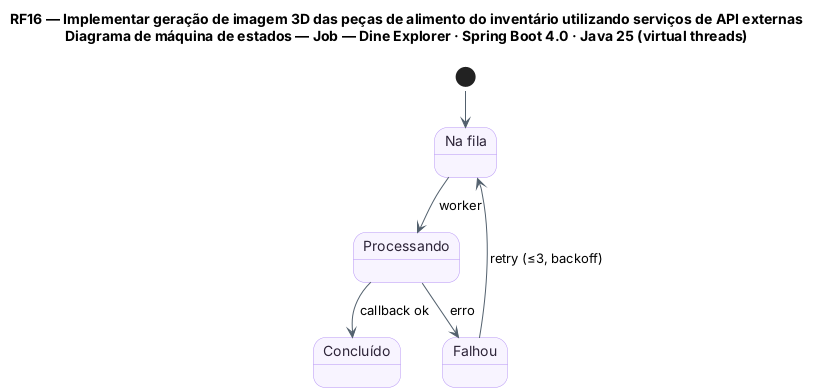

The diagram above was rendered by PlantUML. Its source (embedded in the PNG):
@startuml RF16_MaquinaDeEstados_Job
!pragma layout smetana
title RF16 — Implementar geração de imagem 3D das peças de alimento do inventário utilizando serviços de API externas\nDiagrama de máquina de estados — Job — Dine Explorer · Spring Boot 4.0 · Java 25 (virtual threads)
skinparam backgroundColor #FFFFFF
skinparam state {
  BackgroundColor #F8F4FF
  BorderColor #B695F5
  FontColor #2D2438
  ArrowColor #52606D
}
skinparam note {
  BackgroundColor #FFFDEB
  BorderColor #D8CE78
  FontColor #554F24
}
state "Na fila" as FIL
state "Processando" as PRO
state "Concluído" as CON
state "Falhou" as FAL

[*] --> FIL
FIL --> PRO : worker
PRO --> CON : callback ok
PRO --> FAL : erro
FAL --> FIL : retry (≤3, backoff)
@enduml